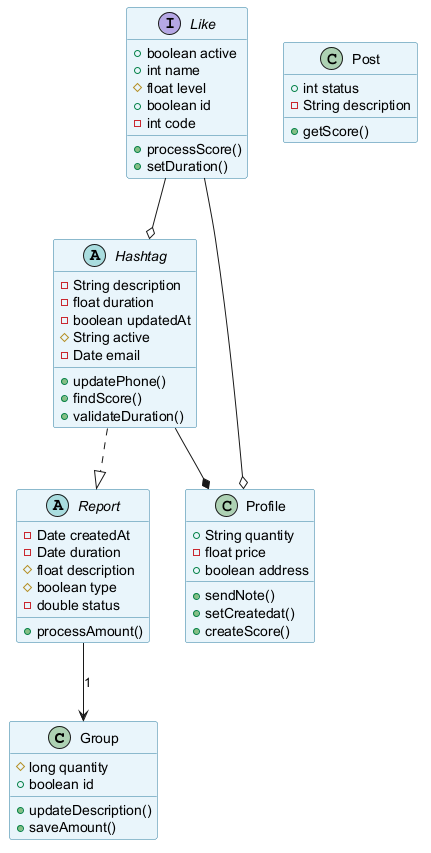

The diagram above was rendered by PlantUML. Its source (embedded in the PNG):
@startuml
skinparam backgroundColor #FFFFFF
skinparam classBackgroundColor #E8F4FA
skinparam classBorderColor #2C7DA0
class Group {
  #long quantity
  +boolean id
  +updateDescription()
  +saveAmount()
}
abstract class Hashtag {
  -String description
  -float duration
  -boolean updatedAt
  #String active
  -Date email
  +updatePhone()
  +findScore()
  +validateDuration()
}
interface Like {
  +boolean active
  +int name
  #float level
  +boolean id
  -int code
  +processScore()
  +setDuration()
}
class Profile {
  +String quantity
  -float price
  +boolean address
  +sendNote()
  +setCreatedat()
  +createScore()
}
abstract class Report {
  -Date createdAt
  -Date duration
  #float description
  #boolean type
  -double status
  +processAmount()
}
class Post {
  +int status
  -String description
  +getScore()
}
Like --o Profile
Report --> Group : "1"
Hashtag ..|> Report
Like --o Hashtag
Hashtag --* Profile
@enduml